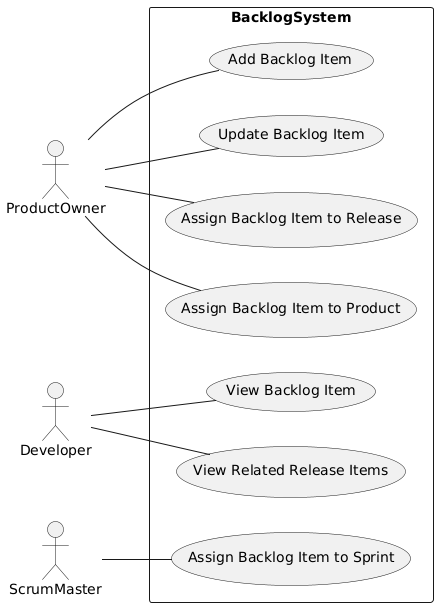

The diagram above was rendered by PlantUML. Its source (embedded in the PNG):
@startuml
left to right direction
actor ProductOwner
actor Developer
actor ScrumMaster

rectangle BacklogSystem {
  ProductOwner -- (Add Backlog Item)
  ProductOwner -- (Update Backlog Item)
  ProductOwner -- (Assign Backlog Item to Release)
  ProductOwner -- (Assign Backlog Item to Product)
  Developer -- (View Backlog Item)
  Developer -- (View Related Release Items)
  ScrumMaster -- (Assign Backlog Item to Sprint)
}
@enduml